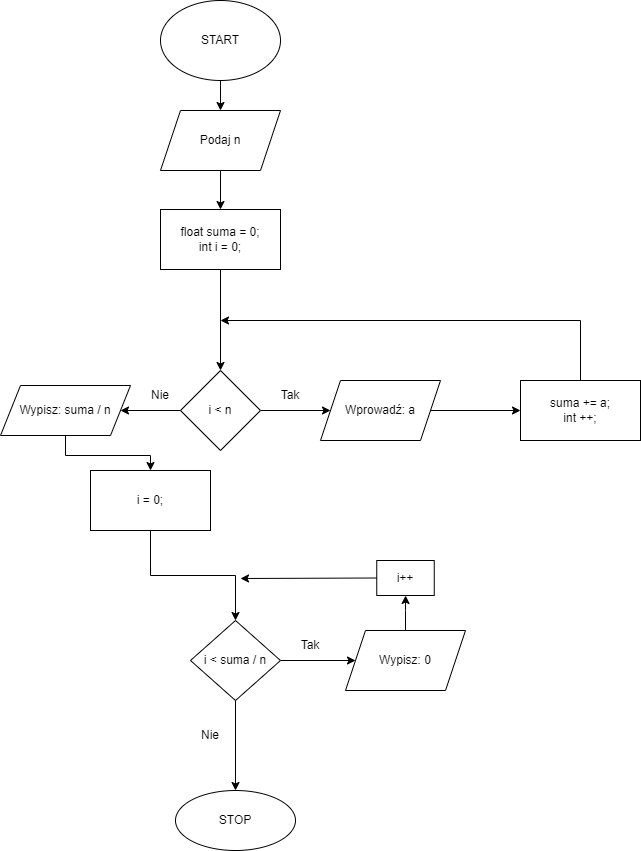

The diagram above was exported from draw.io. Its source (the exported page's mxGraphModel, read from the mxfile embedded in the PNG):
<mxGraphModel dx="997" dy="548" grid="1" gridSize="10" guides="1" tooltips="1" connect="1" arrows="1" fold="1" page="1" pageScale="1" pageWidth="827" pageHeight="1169" background="#ffffff" math="0" shadow="0">
  <root>
    <mxCell id="0" />
    <mxCell id="1" parent="0" />
    <mxCell id="OTi4NdhbyMDHAuokiVfB-3" value="" style="edgeStyle=orthogonalEdgeStyle;rounded=0;orthogonalLoop=1;jettySize=auto;html=1;" edge="1" parent="1" source="OTi4NdhbyMDHAuokiVfB-1" target="OTi4NdhbyMDHAuokiVfB-2">
      <mxGeometry relative="1" as="geometry" />
    </mxCell>
    <mxCell id="OTi4NdhbyMDHAuokiVfB-1" value="START" style="ellipse;whiteSpace=wrap;html=1;" vertex="1" parent="1">
      <mxGeometry x="270" y="30" width="120" height="80" as="geometry" />
    </mxCell>
    <mxCell id="OTi4NdhbyMDHAuokiVfB-5" value="" style="edgeStyle=orthogonalEdgeStyle;rounded=0;orthogonalLoop=1;jettySize=auto;html=1;" edge="1" parent="1" source="OTi4NdhbyMDHAuokiVfB-2" target="OTi4NdhbyMDHAuokiVfB-4">
      <mxGeometry relative="1" as="geometry" />
    </mxCell>
    <mxCell id="OTi4NdhbyMDHAuokiVfB-2" value="Podaj n" style="shape=parallelogram;perimeter=parallelogramPerimeter;whiteSpace=wrap;html=1;fixedSize=1;" vertex="1" parent="1">
      <mxGeometry x="270" y="140" width="120" height="60" as="geometry" />
    </mxCell>
    <mxCell id="OTi4NdhbyMDHAuokiVfB-7" value="" style="edgeStyle=orthogonalEdgeStyle;rounded=0;orthogonalLoop=1;jettySize=auto;html=1;" edge="1" parent="1" source="OTi4NdhbyMDHAuokiVfB-4" target="OTi4NdhbyMDHAuokiVfB-6">
      <mxGeometry relative="1" as="geometry" />
    </mxCell>
    <mxCell id="OTi4NdhbyMDHAuokiVfB-4" value="float suma = 0;&lt;br&gt;int i = 0;" style="whiteSpace=wrap;html=1;" vertex="1" parent="1">
      <mxGeometry x="270" y="239" width="120" height="60" as="geometry" />
    </mxCell>
    <mxCell id="OTi4NdhbyMDHAuokiVfB-9" value="" style="edgeStyle=orthogonalEdgeStyle;rounded=0;orthogonalLoop=1;jettySize=auto;html=1;" edge="1" parent="1" source="OTi4NdhbyMDHAuokiVfB-6" target="OTi4NdhbyMDHAuokiVfB-8">
      <mxGeometry relative="1" as="geometry" />
    </mxCell>
    <mxCell id="OTi4NdhbyMDHAuokiVfB-15" value="" style="edgeStyle=orthogonalEdgeStyle;rounded=0;orthogonalLoop=1;jettySize=auto;html=1;" edge="1" parent="1" source="OTi4NdhbyMDHAuokiVfB-6" target="OTi4NdhbyMDHAuokiVfB-14">
      <mxGeometry relative="1" as="geometry" />
    </mxCell>
    <mxCell id="OTi4NdhbyMDHAuokiVfB-6" value="i &amp;lt; n" style="rhombus;whiteSpace=wrap;html=1;" vertex="1" parent="1">
      <mxGeometry x="290" y="400" width="80" height="80" as="geometry" />
    </mxCell>
    <mxCell id="OTi4NdhbyMDHAuokiVfB-12" value="" style="edgeStyle=orthogonalEdgeStyle;rounded=0;orthogonalLoop=1;jettySize=auto;html=1;" edge="1" parent="1" source="OTi4NdhbyMDHAuokiVfB-8" target="OTi4NdhbyMDHAuokiVfB-11">
      <mxGeometry relative="1" as="geometry" />
    </mxCell>
    <mxCell id="OTi4NdhbyMDHAuokiVfB-8" value="Wprowadź: a" style="shape=parallelogram;perimeter=parallelogramPerimeter;whiteSpace=wrap;html=1;fixedSize=1;" vertex="1" parent="1">
      <mxGeometry x="430" y="410" width="120" height="60" as="geometry" />
    </mxCell>
    <mxCell id="OTi4NdhbyMDHAuokiVfB-10" value="Tak" style="text;html=1;strokeColor=none;fillColor=none;align=center;verticalAlign=middle;whiteSpace=wrap;rounded=0;" vertex="1" parent="1">
      <mxGeometry x="370" y="410" width="60" height="30" as="geometry" />
    </mxCell>
    <mxCell id="OTi4NdhbyMDHAuokiVfB-11" value="suma += a;&lt;br&gt;int ++;" style="whiteSpace=wrap;html=1;" vertex="1" parent="1">
      <mxGeometry x="630" y="410" width="120" height="60" as="geometry" />
    </mxCell>
    <mxCell id="OTi4NdhbyMDHAuokiVfB-13" value="" style="endArrow=classic;html=1;rounded=0;exitX=0.5;exitY=0;exitDx=0;exitDy=0;" edge="1" parent="1" source="OTi4NdhbyMDHAuokiVfB-11">
      <mxGeometry width="50" height="50" relative="1" as="geometry">
        <mxPoint x="390" y="300" as="sourcePoint" />
        <mxPoint x="330" y="350" as="targetPoint" />
        <Array as="points">
          <mxPoint x="690" y="350" />
        </Array>
      </mxGeometry>
    </mxCell>
    <mxCell id="OTi4NdhbyMDHAuokiVfB-20" value="" style="edgeStyle=orthogonalEdgeStyle;rounded=0;orthogonalLoop=1;jettySize=auto;html=1;" edge="1" parent="1" source="OTi4NdhbyMDHAuokiVfB-14" target="OTi4NdhbyMDHAuokiVfB-19">
      <mxGeometry relative="1" as="geometry" />
    </mxCell>
    <mxCell id="OTi4NdhbyMDHAuokiVfB-14" value="Wypisz: suma / n" style="shape=parallelogram;perimeter=parallelogramPerimeter;whiteSpace=wrap;html=1;fixedSize=1;" vertex="1" parent="1">
      <mxGeometry x="110" y="415" width="130" height="50" as="geometry" />
    </mxCell>
    <mxCell id="OTi4NdhbyMDHAuokiVfB-16" value="Nie" style="text;html=1;strokeColor=none;fillColor=none;align=center;verticalAlign=middle;whiteSpace=wrap;rounded=0;" vertex="1" parent="1">
      <mxGeometry x="240" y="410" width="60" height="30" as="geometry" />
    </mxCell>
    <mxCell id="OTi4NdhbyMDHAuokiVfB-22" value="" style="edgeStyle=orthogonalEdgeStyle;rounded=0;orthogonalLoop=1;jettySize=auto;html=1;" edge="1" parent="1" source="OTi4NdhbyMDHAuokiVfB-19" target="OTi4NdhbyMDHAuokiVfB-21">
      <mxGeometry relative="1" as="geometry" />
    </mxCell>
    <mxCell id="OTi4NdhbyMDHAuokiVfB-19" value="i = 0;" style="whiteSpace=wrap;html=1;" vertex="1" parent="1">
      <mxGeometry x="200" y="500" width="120" height="60" as="geometry" />
    </mxCell>
    <mxCell id="OTi4NdhbyMDHAuokiVfB-24" value="" style="edgeStyle=orthogonalEdgeStyle;rounded=0;orthogonalLoop=1;jettySize=auto;html=1;" edge="1" parent="1" source="OTi4NdhbyMDHAuokiVfB-21" target="OTi4NdhbyMDHAuokiVfB-23">
      <mxGeometry relative="1" as="geometry" />
    </mxCell>
    <mxCell id="OTi4NdhbyMDHAuokiVfB-30" value="" style="edgeStyle=orthogonalEdgeStyle;rounded=0;orthogonalLoop=1;jettySize=auto;html=1;" edge="1" parent="1" source="OTi4NdhbyMDHAuokiVfB-21" target="OTi4NdhbyMDHAuokiVfB-29">
      <mxGeometry relative="1" as="geometry" />
    </mxCell>
    <mxCell id="OTi4NdhbyMDHAuokiVfB-21" value="i &amp;lt; suma / n" style="rhombus;whiteSpace=wrap;html=1;" vertex="1" parent="1">
      <mxGeometry x="300" y="650" width="90" height="80" as="geometry" />
    </mxCell>
    <mxCell id="OTi4NdhbyMDHAuokiVfB-27" value="" style="edgeStyle=orthogonalEdgeStyle;rounded=0;orthogonalLoop=1;jettySize=auto;html=1;" edge="1" parent="1" source="OTi4NdhbyMDHAuokiVfB-23" target="OTi4NdhbyMDHAuokiVfB-26">
      <mxGeometry relative="1" as="geometry" />
    </mxCell>
    <mxCell id="OTi4NdhbyMDHAuokiVfB-23" value="Wypisz: 0" style="shape=parallelogram;perimeter=parallelogramPerimeter;whiteSpace=wrap;html=1;fixedSize=1;" vertex="1" parent="1">
      <mxGeometry x="455" y="660" width="120" height="60" as="geometry" />
    </mxCell>
    <mxCell id="OTi4NdhbyMDHAuokiVfB-25" value="Tak" style="text;html=1;strokeColor=none;fillColor=none;align=center;verticalAlign=middle;whiteSpace=wrap;rounded=0;" vertex="1" parent="1">
      <mxGeometry x="390" y="660" width="60" height="30" as="geometry" />
    </mxCell>
    <mxCell id="OTi4NdhbyMDHAuokiVfB-26" value="i++" style="whiteSpace=wrap;html=1;" vertex="1" parent="1">
      <mxGeometry x="486.25" y="590" width="57.5" height="35" as="geometry" />
    </mxCell>
    <mxCell id="OTi4NdhbyMDHAuokiVfB-28" value="" style="endArrow=classic;html=1;rounded=0;exitX=0;exitY=0.5;exitDx=0;exitDy=0;" edge="1" parent="1" source="OTi4NdhbyMDHAuokiVfB-26">
      <mxGeometry width="50" height="50" relative="1" as="geometry">
        <mxPoint x="390" y="600" as="sourcePoint" />
        <mxPoint x="350" y="608" as="targetPoint" />
      </mxGeometry>
    </mxCell>
    <mxCell id="OTi4NdhbyMDHAuokiVfB-29" value="STOP" style="ellipse;whiteSpace=wrap;html=1;" vertex="1" parent="1">
      <mxGeometry x="285" y="820" width="120" height="60" as="geometry" />
    </mxCell>
    <mxCell id="OTi4NdhbyMDHAuokiVfB-31" value="Nie" style="text;html=1;strokeColor=none;fillColor=none;align=center;verticalAlign=middle;whiteSpace=wrap;rounded=0;" vertex="1" parent="1">
      <mxGeometry x="290" y="750" width="60" height="30" as="geometry" />
    </mxCell>
  </root>
</mxGraphModel>